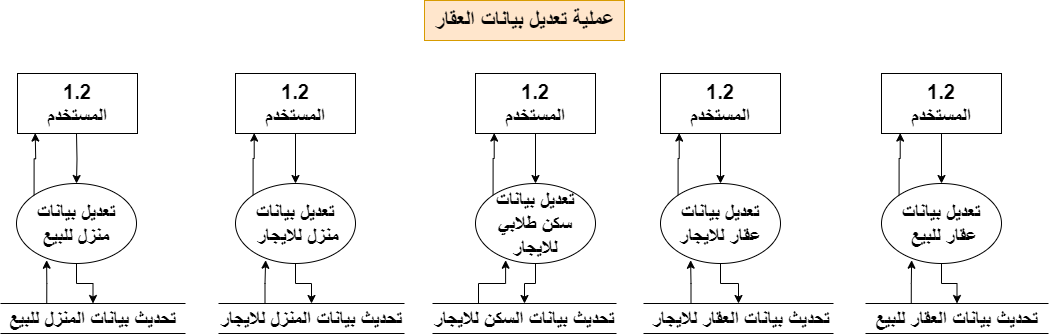

The diagram above was exported from draw.io. Its source (the exported page's mxGraphModel, read from the mxfile embedded in the PNG):
<mxGraphModel dx="880" dy="524" grid="1" gridSize="10" guides="1" tooltips="1" connect="1" arrows="1" fold="1" page="1" pageScale="1" pageWidth="1920" pageHeight="1200" math="0" shadow="0">
  <root>
    <mxCell id="0" />
    <mxCell id="1" parent="0" />
    <mxCell id="CTXe0cxGynhFChs2Gbom-1" value="&lt;font size=&quot;1&quot; style=&quot;&quot;&gt;&lt;b style=&quot;font-size: 22px;&quot;&gt;عملية تعديل بيانات العقار&lt;/b&gt;&lt;/font&gt;" style="text;html=1;align=center;verticalAlign=middle;resizable=0;points=[];autosize=1;strokeColor=#d79b00;fillColor=#ffe6cc;" parent="1" vertex="1">
      <mxGeometry x="861" y="90" width="200" height="40" as="geometry" />
    </mxCell>
    <mxCell id="CTXe0cxGynhFChs2Gbom-2" style="edgeStyle=orthogonalEdgeStyle;rounded=0;orthogonalLoop=1;jettySize=auto;html=1;" parent="1" source="CTXe0cxGynhFChs2Gbom-3" target="CTXe0cxGynhFChs2Gbom-5" edge="1">
      <mxGeometry relative="1" as="geometry" />
    </mxCell>
    <mxCell id="CTXe0cxGynhFChs2Gbom-3" value="&lt;font style=&quot;font-size: 20px;&quot;&gt;&lt;b&gt;1.2&lt;br&gt;المستخدم&lt;/b&gt;&lt;/font&gt;" style="rounded=0;whiteSpace=wrap;html=1;" parent="1" vertex="1">
      <mxGeometry x="1318" y="163" width="120" height="60" as="geometry" />
    </mxCell>
    <mxCell id="CTXe0cxGynhFChs2Gbom-4" style="edgeStyle=orthogonalEdgeStyle;rounded=0;orthogonalLoop=1;jettySize=auto;html=1;" parent="1" source="CTXe0cxGynhFChs2Gbom-5" target="CTXe0cxGynhFChs2Gbom-6" edge="1">
      <mxGeometry relative="1" as="geometry" />
    </mxCell>
    <mxCell id="CTXe0cxGynhFChs2Gbom-5" value="&lt;font style=&quot;font-size: 20px;&quot;&gt;&lt;b&gt;تعديل بيانات&lt;br&gt;&amp;nbsp;عقار للبيع&lt;/b&gt;&lt;/font&gt;" style="ellipse;whiteSpace=wrap;html=1;" parent="1" vertex="1">
      <mxGeometry x="1318" y="273" width="120" height="80" as="geometry" />
    </mxCell>
    <mxCell id="CTXe0cxGynhFChs2Gbom-6" value="&lt;font style=&quot;font-size: 20px;&quot;&gt;&lt;b&gt;تحديث بيانات العقار للبيع&lt;/b&gt;&lt;/font&gt;" style="shape=partialRectangle;whiteSpace=wrap;html=1;left=0;right=0;fillColor=none;" parent="1" vertex="1">
      <mxGeometry x="1302" y="393" width="183" height="30" as="geometry" />
    </mxCell>
    <mxCell id="CTXe0cxGynhFChs2Gbom-7" style="edgeStyle=orthogonalEdgeStyle;rounded=0;orthogonalLoop=1;jettySize=auto;html=1;exitX=0.25;exitY=0;exitDx=0;exitDy=0;entryX=0.251;entryY=0.959;entryDx=0;entryDy=0;entryPerimeter=0;" parent="1" source="CTXe0cxGynhFChs2Gbom-6" target="CTXe0cxGynhFChs2Gbom-5" edge="1">
      <mxGeometry relative="1" as="geometry" />
    </mxCell>
    <mxCell id="CTXe0cxGynhFChs2Gbom-8" style="edgeStyle=orthogonalEdgeStyle;rounded=0;orthogonalLoop=1;jettySize=auto;html=1;exitX=0;exitY=0;exitDx=0;exitDy=0;entryX=0.156;entryY=0.993;entryDx=0;entryDy=0;entryPerimeter=0;" parent="1" source="CTXe0cxGynhFChs2Gbom-5" target="CTXe0cxGynhFChs2Gbom-3" edge="1">
      <mxGeometry relative="1" as="geometry" />
    </mxCell>
    <mxCell id="CTXe0cxGynhFChs2Gbom-9" style="edgeStyle=orthogonalEdgeStyle;rounded=0;orthogonalLoop=1;jettySize=auto;html=1;" parent="1" source="CTXe0cxGynhFChs2Gbom-10" target="CTXe0cxGynhFChs2Gbom-12" edge="1">
      <mxGeometry relative="1" as="geometry" />
    </mxCell>
    <mxCell id="CTXe0cxGynhFChs2Gbom-10" value="&lt;font style=&quot;font-size: 20px;&quot;&gt;&lt;b style=&quot;border-color: var(--border-color);&quot;&gt;1.2&lt;/b&gt;&lt;b&gt;&lt;br&gt;المستخدم&lt;/b&gt;&lt;/font&gt;" style="rounded=0;whiteSpace=wrap;html=1;" parent="1" vertex="1">
      <mxGeometry x="1097" y="163" width="120" height="60" as="geometry" />
    </mxCell>
    <mxCell id="CTXe0cxGynhFChs2Gbom-11" style="edgeStyle=orthogonalEdgeStyle;rounded=0;orthogonalLoop=1;jettySize=auto;html=1;" parent="1" source="CTXe0cxGynhFChs2Gbom-12" target="CTXe0cxGynhFChs2Gbom-13" edge="1">
      <mxGeometry relative="1" as="geometry" />
    </mxCell>
    <mxCell id="CTXe0cxGynhFChs2Gbom-12" value="&lt;font style=&quot;font-size: 20px;&quot;&gt;&lt;b&gt;تعديل بيانات &lt;br&gt;عقار للايجار&lt;/b&gt;&lt;/font&gt;" style="ellipse;whiteSpace=wrap;html=1;" parent="1" vertex="1">
      <mxGeometry x="1097" y="273" width="120" height="80" as="geometry" />
    </mxCell>
    <mxCell id="CTXe0cxGynhFChs2Gbom-13" value="&lt;font style=&quot;font-size: 20px;&quot;&gt;&lt;b&gt;&amp;nbsp;تحديث بيانات العقار للايجار&lt;/b&gt;&lt;/font&gt;" style="shape=partialRectangle;whiteSpace=wrap;html=1;left=0;right=0;fillColor=none;" parent="1" vertex="1">
      <mxGeometry x="1080" y="393" width="190" height="30" as="geometry" />
    </mxCell>
    <mxCell id="CTXe0cxGynhFChs2Gbom-14" style="edgeStyle=orthogonalEdgeStyle;rounded=0;orthogonalLoop=1;jettySize=auto;html=1;exitX=0.25;exitY=0;exitDx=0;exitDy=0;entryX=0.251;entryY=0.959;entryDx=0;entryDy=0;entryPerimeter=0;" parent="1" source="CTXe0cxGynhFChs2Gbom-13" target="CTXe0cxGynhFChs2Gbom-12" edge="1">
      <mxGeometry relative="1" as="geometry" />
    </mxCell>
    <mxCell id="CTXe0cxGynhFChs2Gbom-15" style="edgeStyle=orthogonalEdgeStyle;rounded=0;orthogonalLoop=1;jettySize=auto;html=1;exitX=0;exitY=0;exitDx=0;exitDy=0;entryX=0.156;entryY=0.993;entryDx=0;entryDy=0;entryPerimeter=0;" parent="1" source="CTXe0cxGynhFChs2Gbom-12" target="CTXe0cxGynhFChs2Gbom-10" edge="1">
      <mxGeometry relative="1" as="geometry" />
    </mxCell>
    <mxCell id="CTXe0cxGynhFChs2Gbom-16" style="edgeStyle=orthogonalEdgeStyle;rounded=0;orthogonalLoop=1;jettySize=auto;html=1;" parent="1" source="CTXe0cxGynhFChs2Gbom-17" target="CTXe0cxGynhFChs2Gbom-19" edge="1">
      <mxGeometry relative="1" as="geometry" />
    </mxCell>
    <mxCell id="CTXe0cxGynhFChs2Gbom-17" value="&lt;font style=&quot;font-size: 20px;&quot;&gt;&lt;b&gt;1.2&lt;br&gt;المستخدم&lt;/b&gt;&lt;/font&gt;" style="rounded=0;whiteSpace=wrap;html=1;" parent="1" vertex="1">
      <mxGeometry x="912" y="163" width="120" height="60" as="geometry" />
    </mxCell>
    <mxCell id="CTXe0cxGynhFChs2Gbom-18" style="edgeStyle=orthogonalEdgeStyle;rounded=0;orthogonalLoop=1;jettySize=auto;html=1;" parent="1" source="CTXe0cxGynhFChs2Gbom-19" target="CTXe0cxGynhFChs2Gbom-20" edge="1">
      <mxGeometry relative="1" as="geometry" />
    </mxCell>
    <mxCell id="CTXe0cxGynhFChs2Gbom-19" value="&lt;font style=&quot;font-size: 20px;&quot;&gt;&lt;b&gt;تعديل بيانات &lt;br&gt;سكن طلابي للايجار&lt;/b&gt;&lt;/font&gt;" style="ellipse;whiteSpace=wrap;html=1;" parent="1" vertex="1">
      <mxGeometry x="912" y="273" width="120" height="80" as="geometry" />
    </mxCell>
    <mxCell id="CTXe0cxGynhFChs2Gbom-20" value="&lt;font style=&quot;font-size: 20px;&quot;&gt;&lt;b&gt;تحديث بيانات السكن للايجار&lt;/b&gt;&lt;/font&gt;" style="shape=partialRectangle;whiteSpace=wrap;html=1;left=0;right=0;fillColor=none;" parent="1" vertex="1">
      <mxGeometry x="869" y="393" width="184" height="30" as="geometry" />
    </mxCell>
    <mxCell id="CTXe0cxGynhFChs2Gbom-21" style="edgeStyle=orthogonalEdgeStyle;rounded=0;orthogonalLoop=1;jettySize=auto;html=1;exitX=0.25;exitY=0;exitDx=0;exitDy=0;entryX=0.251;entryY=0.959;entryDx=0;entryDy=0;entryPerimeter=0;" parent="1" source="CTXe0cxGynhFChs2Gbom-20" target="CTXe0cxGynhFChs2Gbom-19" edge="1">
      <mxGeometry relative="1" as="geometry" />
    </mxCell>
    <mxCell id="CTXe0cxGynhFChs2Gbom-22" style="edgeStyle=orthogonalEdgeStyle;rounded=0;orthogonalLoop=1;jettySize=auto;html=1;exitX=0;exitY=0;exitDx=0;exitDy=0;entryX=0.156;entryY=0.993;entryDx=0;entryDy=0;entryPerimeter=0;" parent="1" source="CTXe0cxGynhFChs2Gbom-19" target="CTXe0cxGynhFChs2Gbom-17" edge="1">
      <mxGeometry relative="1" as="geometry" />
    </mxCell>
    <mxCell id="CTXe0cxGynhFChs2Gbom-23" style="edgeStyle=orthogonalEdgeStyle;rounded=0;orthogonalLoop=1;jettySize=auto;html=1;" parent="1" source="CTXe0cxGynhFChs2Gbom-24" target="CTXe0cxGynhFChs2Gbom-26" edge="1">
      <mxGeometry relative="1" as="geometry" />
    </mxCell>
    <mxCell id="CTXe0cxGynhFChs2Gbom-24" value="&lt;font style=&quot;font-size: 20px;&quot;&gt;&lt;b&gt;1.2&lt;br&gt;المستخدم&lt;/b&gt;&lt;/font&gt;" style="rounded=0;whiteSpace=wrap;html=1;" parent="1" vertex="1">
      <mxGeometry x="672" y="163" width="120" height="60" as="geometry" />
    </mxCell>
    <mxCell id="CTXe0cxGynhFChs2Gbom-25" style="edgeStyle=orthogonalEdgeStyle;rounded=0;orthogonalLoop=1;jettySize=auto;html=1;" parent="1" source="CTXe0cxGynhFChs2Gbom-26" target="CTXe0cxGynhFChs2Gbom-27" edge="1">
      <mxGeometry relative="1" as="geometry" />
    </mxCell>
    <mxCell id="CTXe0cxGynhFChs2Gbom-26" value="&lt;font style=&quot;font-size: 20px;&quot;&gt;&lt;b&gt;تعديل بيانات&lt;br&gt;&amp;nbsp;منزل للايجار&lt;/b&gt;&lt;/font&gt;" style="ellipse;whiteSpace=wrap;html=1;" parent="1" vertex="1">
      <mxGeometry x="672" y="273" width="120" height="80" as="geometry" />
    </mxCell>
    <mxCell id="CTXe0cxGynhFChs2Gbom-27" value="&lt;font style=&quot;font-size: 20px;&quot;&gt;&lt;b&gt;تحديث بيانات المنزل للايجار&lt;/b&gt;&lt;/font&gt;" style="shape=partialRectangle;whiteSpace=wrap;html=1;left=0;right=0;fillColor=none;" parent="1" vertex="1">
      <mxGeometry x="655" y="393" width="186" height="30" as="geometry" />
    </mxCell>
    <mxCell id="CTXe0cxGynhFChs2Gbom-28" style="edgeStyle=orthogonalEdgeStyle;rounded=0;orthogonalLoop=1;jettySize=auto;html=1;exitX=0.25;exitY=0;exitDx=0;exitDy=0;entryX=0.251;entryY=0.959;entryDx=0;entryDy=0;entryPerimeter=0;" parent="1" source="CTXe0cxGynhFChs2Gbom-27" target="CTXe0cxGynhFChs2Gbom-26" edge="1">
      <mxGeometry relative="1" as="geometry" />
    </mxCell>
    <mxCell id="CTXe0cxGynhFChs2Gbom-29" style="edgeStyle=orthogonalEdgeStyle;rounded=0;orthogonalLoop=1;jettySize=auto;html=1;exitX=0;exitY=0;exitDx=0;exitDy=0;entryX=0.156;entryY=0.993;entryDx=0;entryDy=0;entryPerimeter=0;" parent="1" source="CTXe0cxGynhFChs2Gbom-26" target="CTXe0cxGynhFChs2Gbom-24" edge="1">
      <mxGeometry relative="1" as="geometry" />
    </mxCell>
    <mxCell id="CTXe0cxGynhFChs2Gbom-30" style="edgeStyle=orthogonalEdgeStyle;rounded=0;orthogonalLoop=1;jettySize=auto;html=1;" parent="1" target="CTXe0cxGynhFChs2Gbom-33" edge="1">
      <mxGeometry relative="1" as="geometry">
        <mxPoint x="513" y="223" as="sourcePoint" />
      </mxGeometry>
    </mxCell>
    <mxCell id="CTXe0cxGynhFChs2Gbom-31" value="&lt;font style=&quot;font-size: 20px;&quot;&gt;&lt;b&gt;1.2&lt;br&gt;المستخدم&lt;/b&gt;&lt;/font&gt;" style="rounded=0;whiteSpace=wrap;html=1;" parent="1" vertex="1">
      <mxGeometry x="454" y="163" width="120" height="60" as="geometry" />
    </mxCell>
    <mxCell id="CTXe0cxGynhFChs2Gbom-32" style="edgeStyle=orthogonalEdgeStyle;rounded=0;orthogonalLoop=1;jettySize=auto;html=1;" parent="1" source="CTXe0cxGynhFChs2Gbom-33" target="CTXe0cxGynhFChs2Gbom-34" edge="1">
      <mxGeometry relative="1" as="geometry" />
    </mxCell>
    <mxCell id="CTXe0cxGynhFChs2Gbom-33" value="&lt;font style=&quot;font-size: 20px;&quot;&gt;&lt;b&gt;تعديل بيانات &lt;br&gt;منزل للبيع&lt;/b&gt;&lt;/font&gt;" style="ellipse;whiteSpace=wrap;html=1;" parent="1" vertex="1">
      <mxGeometry x="453" y="273" width="120" height="80" as="geometry" />
    </mxCell>
    <mxCell id="CTXe0cxGynhFChs2Gbom-34" value="&lt;font style=&quot;font-size: 20px;&quot;&gt;&lt;b&gt;تحديث بيانات المنزل للبيع&lt;/b&gt;&lt;/font&gt;" style="shape=partialRectangle;whiteSpace=wrap;html=1;left=0;right=0;fillColor=none;" parent="1" vertex="1">
      <mxGeometry x="437" y="393" width="185" height="30" as="geometry" />
    </mxCell>
    <mxCell id="CTXe0cxGynhFChs2Gbom-35" style="edgeStyle=orthogonalEdgeStyle;rounded=0;orthogonalLoop=1;jettySize=auto;html=1;exitX=0.25;exitY=0;exitDx=0;exitDy=0;entryX=0.251;entryY=0.959;entryDx=0;entryDy=0;entryPerimeter=0;" parent="1" source="CTXe0cxGynhFChs2Gbom-34" target="CTXe0cxGynhFChs2Gbom-33" edge="1">
      <mxGeometry relative="1" as="geometry" />
    </mxCell>
    <mxCell id="CTXe0cxGynhFChs2Gbom-36" style="edgeStyle=orthogonalEdgeStyle;rounded=0;orthogonalLoop=1;jettySize=auto;html=1;exitX=0;exitY=0;exitDx=0;exitDy=0;entryX=0.156;entryY=0.993;entryDx=0;entryDy=0;entryPerimeter=0;" parent="1" source="CTXe0cxGynhFChs2Gbom-33" edge="1">
      <mxGeometry relative="1" as="geometry">
        <mxPoint x="471.72" y="222.58000000000015" as="targetPoint" />
      </mxGeometry>
    </mxCell>
  </root>
</mxGraphModel>